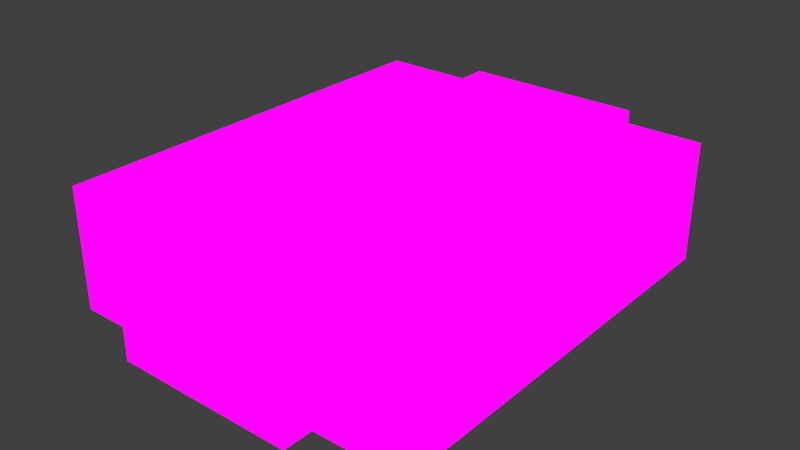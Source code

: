 # Source: busxcvr.blend  (saved by Blender 3.1.7; exported with 4.5.12 LTS)
import bpy
from mathutils import Matrix  # noqa: F401  (used for matrix-valued properties, if any)

bpy.ops.wm.read_factory_settings(use_empty=True)
scene = bpy.context.scene
scene.name = 'Scene'

# ---- collections
col_collection_1 = bpy.data.collections.new('Collection 1'); scene.collection.children.link(col_collection_1)

# ---- images (referenced by path relative to the original .blend; pixels are not part of the script)
import os
ASSET_DIR = os.environ.get("B2B_ASSET_DIR", "")  # directory of the original .blend (textures are referenced by path, not embedded)
HERE = os.path.dirname(os.path.abspath(__file__))  # packed textures are extracted next to this script under _unpacked/

def load_image(name, relpath, width, height, colorspace="sRGB"):
    """Load a texture the original file referenced (path relative to the .blend, or extracted next to this script)."""
    p = next((c for c in (os.path.join(HERE, relpath), os.path.join(ASSET_DIR, relpath)) if relpath and os.path.exists(c)), "")
    if p:
        img = bpy.data.images.load(p, check_existing=True)
        img.name = name
    else:  # same state as the original file: an image datablock whose file is absent (Cycles renders it pink)
        img = bpy.data.images.new(name, width, height)
        img.source = "FILE"
        img.filepath = "//" + (relpath or name)
    img.colorspace_settings.name = colorspace
    return img
img_bus_xcvr_png = load_image('bus_xcvr.png', 'bus_xcvr.png', 1024, 1024, 'sRGB')

# ---- materials (node trees are filled in below, after node groups)
mat_material_002 = bpy.data.materials.new('Material.002')
mat_material_002.use_backface_culling = True
mat_material_002.use_transparent_shadow = False

# ---- material node trees
mat_material_002.use_nodes = True; mat_material_002.node_tree.nodes.clear()
_N = mat_material_002.node_tree.nodes; _L = mat_material_002.node_tree.links
n0 = _N.new('ShaderNodeOutputMaterial'); n0.name = 'Material Output'; n0.location = (300, 300)
n1 = _N.new('ShaderNodeBackground'); n1.name = 'Background'; n1.location = (110, 260)
n2 = _N.new('ShaderNodeTexImage'); n2.name = 'Image Texture'; n2.location = (-280, 260)
n2.image = img_bus_xcvr_png
n2.interpolation = 'Closest'
n3 = _N.new('ShaderNodeBackground'); n3.name = 'Background.001'; n3.location = (10, 300)
_L.new(n1.outputs[0], n0.inputs[1])
_L.new(n3.outputs[0], n0.inputs[0])
_L.new(n2.outputs[0], n3.inputs[0])
n0.is_active_output = True

# ---- world
world_world = bpy.data.worlds.new('World'); scene.world = world_world
world_world.color = (0.05088, 0.05088, 0.05088)
world_world.use_sun_shadow = False
world_world.sun_shadow_jitter_overblur = 0.0
world_world.cycles.sampling_method = 'NONE'
world_world.cycles.sample_map_resolution = 256

# ---- meshes
me_bus = bpy.data.meshes.new('bus')
me_bus.from_pydata([(-0.875, 0.75, -0.5), (-0.875, -0.75, -0.5), (0.875, 0.75, -0.5), (-0.4998, -0.25, -1.0), (0.4998, -0.25, -1.0), (-0.4998, 0.25, -1.0), (0.4998, 0.25, -1.0), (-0.4998, -0.25, -0.5), (0.4998, -0.25, -0.5), (-0.4998, 0.25, -0.5), (0.4998, 0.25, -0.5), (0.875, -0.75, -0.5), (0.875, -0.375, -1.0), (0.875, -0.375, -0.5), (0.875, 0.75, -1.0), (-0.875, -0.75, -1.0), (-0.875, 0.75, -1.0), (0.875, -0.75, -1.0), (-0.875, -0.375, -1.0), (-1.0, -0.375, -1.0), (-1.0, 0.375, -1.0), (-0.875, 0.375, -1.0), (-0.875, -0.375, -0.5), (-1.0, -0.375, -0.5), (-1.0, 0.375, -0.5), (-0.875, 0.375, -0.5), (1.0, -0.375, -1.0), (0.875, 0.375, -1.0), (1.0, 0.375, -1.0), (1.0, -0.375, -0.5), (0.875, 0.375, -0.5), (1.0, 0.375, -0.5), (0.875, 5.364e-07, -0.5), (0.875, 5.364e-07, -1.0), (-0.875, -5.364e-07, -0.5), (-0.875, -5.364e-07, -1.0)], [], [(1, 7, 9, 0), (2, 0, 9, 10), (5, 9, 7, 3), (9, 5, 6, 10), (10, 6, 4, 8), (3, 7, 8, 4), (22, 23, 19, 18), (23, 24, 20, 19), (24, 25, 21, 20), (25, 24, 23, 22), (30, 31, 28, 27), (31, 29, 26, 28), (29, 13, 12, 26), (31, 30, 13, 29), (11, 17, 33, 32), (7, 1, 11, 8), (11, 2, 10, 8), (34, 0, 16, 35), (0, 2, 14, 16), (15, 17, 11, 1), (2, 32, 33, 14), (35, 15, 1, 34)])
_uv = me_bus.uv_layers.new(name='UVMap')
_uv.uv.foreach_set('vector', [0.125, 0.7812, 0.25, 0.6875, 0.375, 0.6875, 0.5, 0.7812, 0.5, 0.3438, 0.5, 0.7812, 0.375, 0.6875, 0.375, 0.4375, 0.375, 0.5625, 0.375, 0.6875, 0.25, 0.6875, 0.25, 0.5625, 0.125, 0.6875, 0.0, 0.6875, 0.0, 0.4375, 0.125, 0.4375, 0.375, 0.4375, 0.375, 0.5625, 0.25, 0.5625, 0.25, 0.4375, 0.625, 0.6875, 0.5, 0.6875, 0.5, 0.4375, 0.625, 0.4375, 0.125, 0.8438, 0.125, 0.875, 0.0, 0.875, 0.0, 0.8438, 0.2188, 0.8438, 0.4062, 0.8438, 0.4062, 0.9688, 0.2188, 0.9688, 0.5, 0.875, 0.5, 0.8438, 0.625, 0.8438, 0.625, 0.875, 0.4062, 0.7812, 0.4062, 0.8125, 0.2188, 0.8125, 0.2188, 0.7812, 0.5, 0.2812, 0.5, 0.25, 0.625, 0.25, 0.625, 0.2812, 0.4062, 0.2812, 0.2188, 0.2812, 0.2188, 0.1562, 0.4062, 0.1562, 0.125, 0.25, 0.125, 0.2812, 0.0, 0.2812, 0.0, 0.25, 0.4062, 0.3125, 0.4062, 0.3438, 0.2188, 0.3438, 0.2188, 0.3125, 0.125, 0.375, 0.0, 0.375, 0.0, 0.1875, 0.125, 0.1875, 0.25, 0.6875, 0.125, 0.7812, 0.125, 0.3438, 0.25, 0.4375, 0.125, 0.3438, 0.5, 0.3438, 0.375, 0.4375, 0.25, 0.4375, 0.5, 0.9375, 0.5, 0.75, 0.625, 0.75, 0.625, 0.9375, 0.5, 0.7812, 0.5, 0.3438, 0.625, 0.3438, 0.625, 0.7812, 0.0, 0.7812, 0.0, 0.3438, 0.125, 0.3438, 0.125, 0.7812, 0.5, 0.375, 0.5, 0.1875, 0.625, 0.1875, 0.625, 0.375, 0.0, 0.9375, 0.0, 0.75, 0.125, 0.75, 0.125, 0.9375])
me_bus.materials.append(mat_material_002)
me_bus.use_remesh_preserve_volume = False
me_bus.use_remesh_preserve_attributes = False
me_bus.use_mirror_vertex_groups = False
me_bus.update()

# ---- objects
ob_bus = bpy.data.objects.new('bus', me_bus)

# ---- transforms, parenting, visibility, modifiers, constraints
ob_bus.location = (0.0, 0.0, 0.5)
ob_bus.rotation_euler = (0.0, 0.0, -1.571)
ob_bus.scale = (0.5, 0.5, 0.5)
ob_bus.lineart.crease_threshold = 0.0

# ---- collection membership
col_collection_1.objects.link(ob_bus)

# ---- scene / render settings (as saved in the file)
scene.frame_start = 1; scene.frame_end = 250; scene.frame_set(110)
scene.render.engine = 'BLENDER_EEVEE_NEXT'
scene.render.image_settings.color_mode = 'RGB'
scene.render.image_settings.compression = 90
scene.render.resolution_percentage = 50
scene.render.dither_intensity = 0.0
scene.cycles.use_denoising = False
scene.cycles.samples = 10
scene.cycles.sampling_pattern = 'TABULATED_SOBOL'
scene.cycles.light_sampling_threshold = 0.0
scene.cycles.use_adaptive_sampling = False
scene.cycles.use_light_tree = False
scene.cycles.blur_glossy = 0.0
scene.cycles.volume_bounces = 1
scene.cycles.pixel_filter_type = 'GAUSSIAN'
scene.cycles.sample_clamp_indirect = 0.0
scene.view_settings.view_transform = 'Standard'
bpy.context.view_layer.update()

# ---- added for rendering (the .blend has no active camera and no usable light): camera, sun
cam_auto = bpy.data.cameras.new('AutoCamera')
cam_auto.lens = 50.0
cam_auto.sensor_width = 36.0
cam_auto.clip_end = 1000.0
ob_auto_camera = bpy.data.objects.new('AutoCamera', cam_auto)
scene.collection.objects.link(ob_auto_camera)
ob_auto_camera.location = (1.17958, -1.4155, 1.06866)
ob_auto_camera.rotation_euler = (1.09748, -7.21219e-08, 0.694738)
scene.camera = ob_auto_camera
light_auto_sun = bpy.data.lights.new('AutoSun', 'SUN')
light_auto_sun.energy = 3.0
light_auto_sun.angle = 0.0523599
ob_auto_sun = bpy.data.objects.new('AutoSun', light_auto_sun)
scene.collection.objects.link(ob_auto_sun)
ob_auto_sun.rotation_euler = (0.872665, 0.174533, 0.523599)
bpy.context.view_layer.update()
